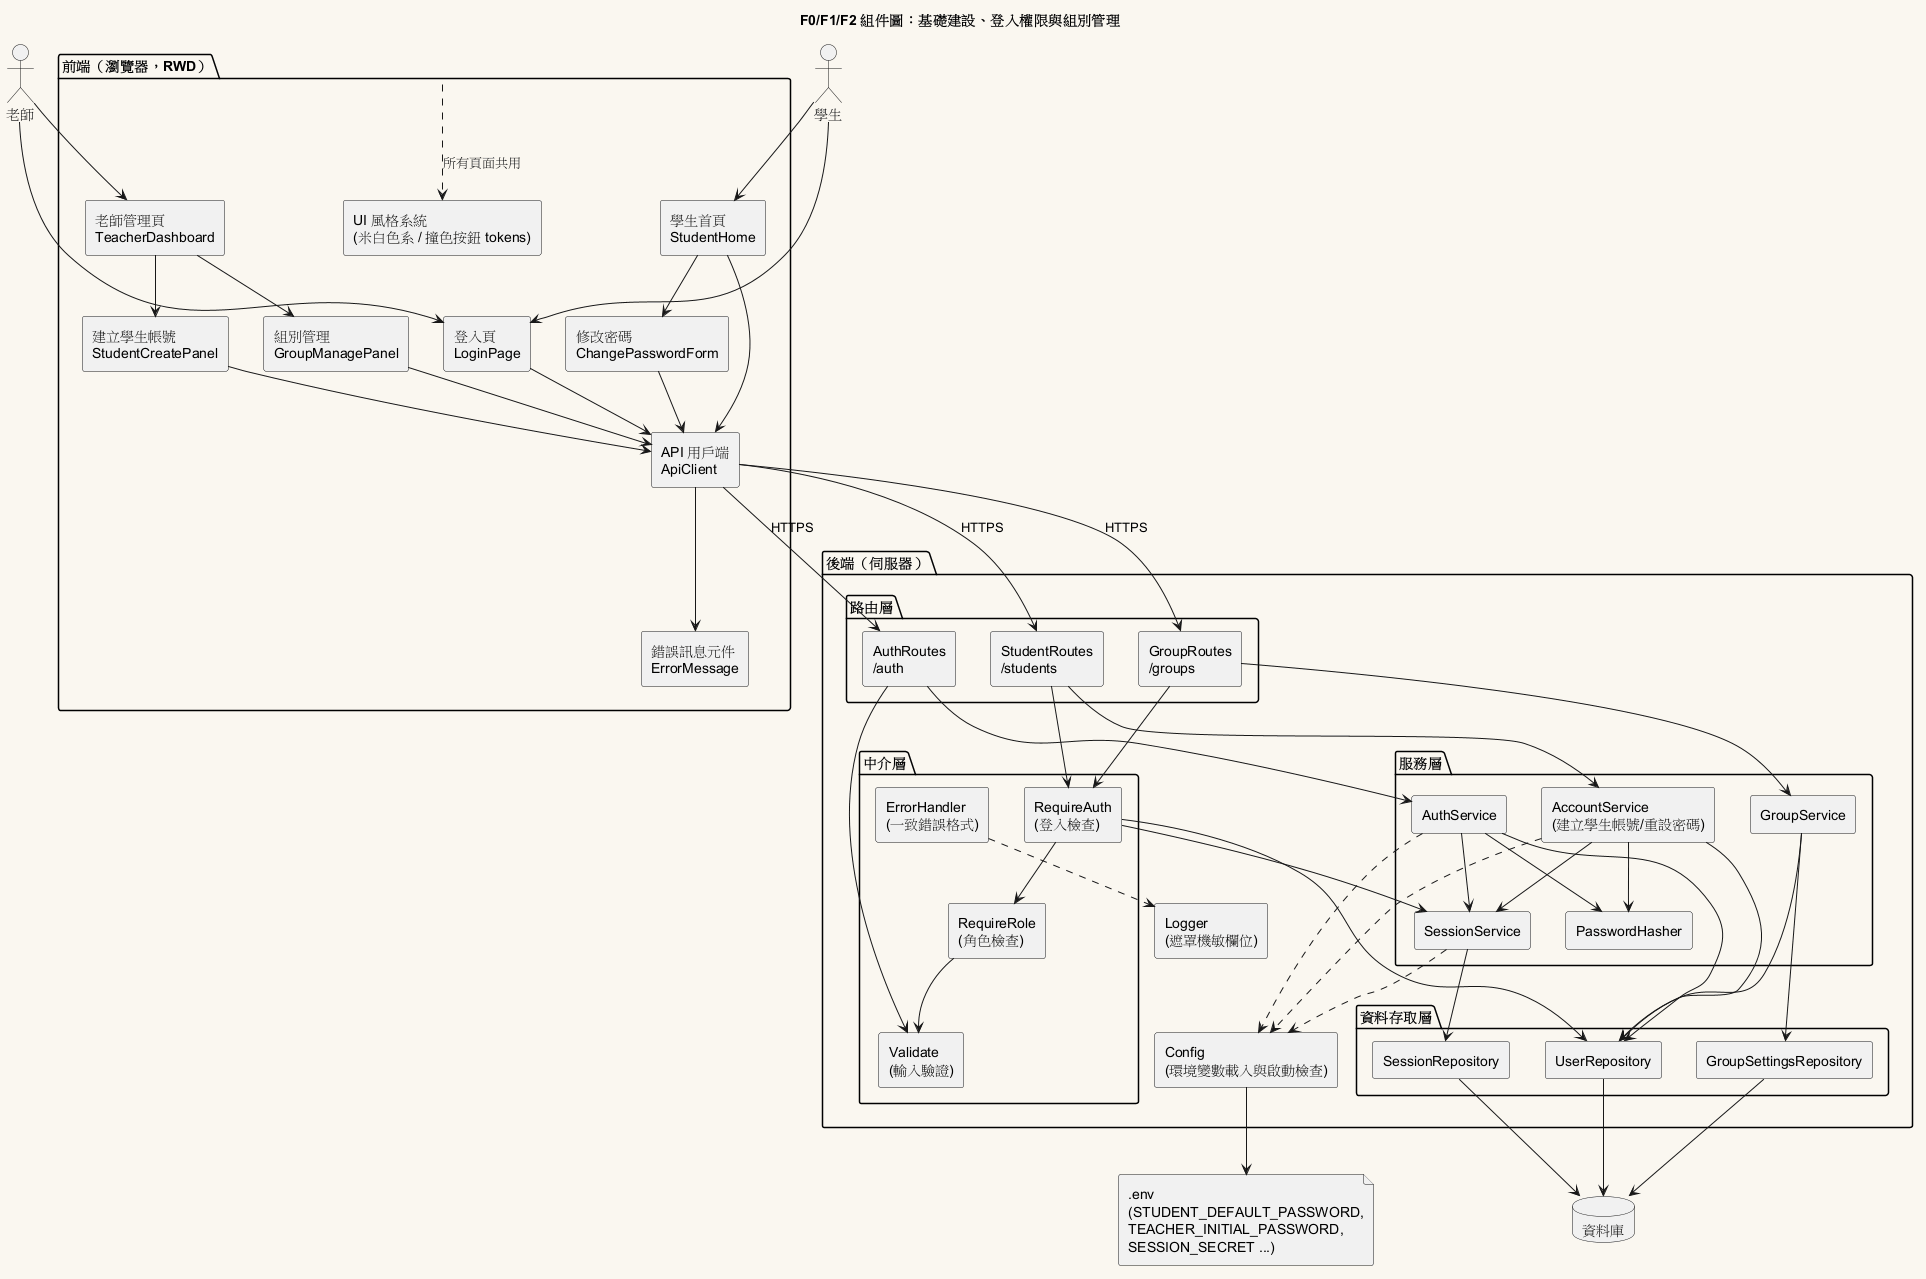

The diagram above was rendered by PlantUML. Its source (embedded in the PNG):
@startuml 001-component
title F0/F1/F2 組件圖：基礎建設、登入權限與組別管理

skinparam componentStyle rectangle
skinparam backgroundColor #FAF7F0
skinparam shadowing false

actor "老師" as Teacher
actor "學生" as Student

package "前端（瀏覽器，RWD）" as FE {
  [UI 風格系統\n(米白色系 / 撞色按鈕 tokens)] as Theme
  [登入頁\nLoginPage] as LoginPage
  [老師管理頁\nTeacherDashboard] as TeacherPage
  [建立學生帳號\nStudentCreatePanel] as CreatePanel
  [組別管理\nGroupManagePanel] as GroupManage
  [學生首頁\nStudentHome] as StudentHome
  [修改密碼\nChangePasswordForm] as ChangePwd
  [API 用戶端\nApiClient] as ApiClient
  [錯誤訊息元件\nErrorMessage] as ErrorView
}

package "後端（伺服器）" as BE {
  package "路由層" {
    [AuthRoutes\n/auth] as AuthRoutes
    [StudentRoutes\n/students] as StudentRoutes
    [GroupRoutes\n/groups] as GroupRoutes
  }
  package "中介層" {
    [RequireAuth\n(登入檢查)] as RequireAuth
    [RequireRole\n(角色檢查)] as RequireRole
    [Validate\n(輸入驗證)] as Validate
    [ErrorHandler\n(一致錯誤格式)] as ErrorHandler
  }
  package "服務層" {
    [AuthService] as AuthService
    [SessionService] as SessionService
    [AccountService\n(建立學生帳號/重設密碼)] as AccountService
    [GroupService] as GroupService
    [PasswordHasher] as Hasher
  }
  package "資料存取層" {
    [UserRepository] as UserRepo
    [SessionRepository] as SessionRepo
    [GroupSettingsRepository] as GroupRepo
  }
  [Config\n(環境變數載入與啟動檢查)] as Config
  [Logger\n(遮罩機敏欄位)] as Logger
}

database "資料庫" as DB
file ".env\n(STUDENT_DEFAULT_PASSWORD,\nTEACHER_INITIAL_PASSWORD,\nSESSION_SECRET ...)" as EnvFile

Teacher --> LoginPage
Student --> LoginPage
Teacher --> TeacherPage
Student --> StudentHome

TeacherPage --> CreatePanel
TeacherPage --> GroupManage
StudentHome --> ChangePwd

LoginPage --> ApiClient
CreatePanel --> ApiClient
GroupManage --> ApiClient
StudentHome --> ApiClient
ChangePwd --> ApiClient
ApiClient --> ErrorView
FE ..> Theme : 所有頁面共用

ApiClient --> AuthRoutes : HTTPS
ApiClient --> StudentRoutes : HTTPS
ApiClient --> GroupRoutes : HTTPS

AuthRoutes --> Validate
StudentRoutes --> RequireAuth
GroupRoutes --> RequireAuth
RequireAuth --> RequireRole
RequireRole --> Validate

AuthRoutes --> AuthService
StudentRoutes --> AccountService
GroupRoutes --> GroupService

AuthService --> SessionService
AuthService --> Hasher
AuthService --> UserRepo
AccountService --> Hasher
AccountService --> UserRepo
AccountService --> SessionService
GroupService --> UserRepo
GroupService --> GroupRepo
SessionService --> SessionRepo
RequireAuth --> SessionService
RequireAuth --> UserRepo

UserRepo --> DB
SessionRepo --> DB
GroupRepo --> DB

Config --> EnvFile
AuthService ..> Config
AccountService ..> Config
SessionService ..> Config
ErrorHandler ..> Logger
@enduml